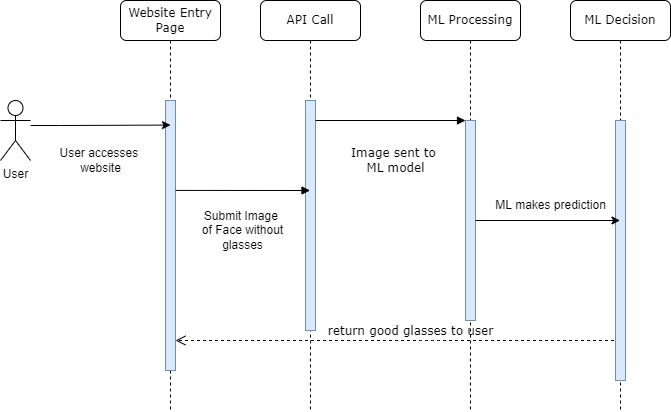

The diagram above was exported from draw.io. Its source (the exported page's mxGraphModel, read from the mxfile embedded in the PNG):
<mxGraphModel dx="944" dy="490" grid="1" gridSize="10" guides="1" tooltips="1" connect="1" arrows="1" fold="1" page="1" pageScale="1" pageWidth="1100" pageHeight="850" background="none" math="0" shadow="0">
  <root>
    <mxCell id="0" />
    <mxCell id="1" parent="0" />
    <mxCell id="7baba1c4bc27f4b0-2" value="API Call" style="shape=umlLifeline;perimeter=lifelinePerimeter;whiteSpace=wrap;html=1;container=1;collapsible=0;recursiveResize=0;outlineConnect=0;rounded=1;shadow=0;comic=0;labelBackgroundColor=none;strokeWidth=1;fontFamily=Verdana;fontSize=12;align=center;" parent="1" vertex="1">
      <mxGeometry x="290" y="90" width="100" height="410" as="geometry" />
    </mxCell>
    <mxCell id="7baba1c4bc27f4b0-10" value="" style="html=1;points=[];perimeter=orthogonalPerimeter;rounded=0;shadow=0;comic=0;labelBackgroundColor=none;strokeWidth=1;fontFamily=Verdana;fontSize=12;align=center;fillColor=#dae8fc;strokeColor=#6c8ebf;" parent="7baba1c4bc27f4b0-2" vertex="1">
      <mxGeometry x="45" y="100" width="10" height="230" as="geometry" />
    </mxCell>
    <mxCell id="7baba1c4bc27f4b0-3" value="&lt;span style=&quot;&quot;&gt;ML Processing&lt;/span&gt;" style="shape=umlLifeline;perimeter=lifelinePerimeter;whiteSpace=wrap;html=1;container=1;collapsible=0;recursiveResize=0;outlineConnect=0;rounded=1;shadow=0;comic=0;labelBackgroundColor=none;strokeWidth=1;fontFamily=Verdana;fontSize=12;align=center;" parent="1" vertex="1">
      <mxGeometry x="450" y="90" width="100" height="410" as="geometry" />
    </mxCell>
    <mxCell id="7baba1c4bc27f4b0-13" value="" style="html=1;points=[];perimeter=orthogonalPerimeter;rounded=0;shadow=0;comic=0;labelBackgroundColor=none;strokeWidth=1;fontFamily=Verdana;fontSize=12;align=center;fillColor=#dae8fc;strokeColor=#6c8ebf;" parent="7baba1c4bc27f4b0-3" vertex="1">
      <mxGeometry x="45" y="120" width="10" height="200" as="geometry" />
    </mxCell>
    <mxCell id="7baba1c4bc27f4b0-8" value="Website Entry Page" style="shape=umlLifeline;perimeter=lifelinePerimeter;whiteSpace=wrap;html=1;container=1;collapsible=0;recursiveResize=0;outlineConnect=0;rounded=1;shadow=0;comic=0;labelBackgroundColor=none;strokeWidth=1;fontFamily=Verdana;fontSize=12;align=center;" parent="1" vertex="1">
      <mxGeometry x="150" y="90" width="100" height="410" as="geometry" />
    </mxCell>
    <mxCell id="7baba1c4bc27f4b0-9" value="" style="html=1;points=[];perimeter=orthogonalPerimeter;rounded=0;shadow=0;comic=0;labelBackgroundColor=none;strokeWidth=1;fontFamily=Verdana;fontSize=12;align=center;fillColor=#dae8fc;strokeColor=#6c8ebf;" parent="7baba1c4bc27f4b0-8" vertex="1">
      <mxGeometry x="45" y="100" width="10" height="270" as="geometry" />
    </mxCell>
    <mxCell id="7baba1c4bc27f4b0-30" value="return good glasses to user" style="html=1;verticalAlign=bottom;endArrow=open;dashed=1;endSize=8;labelBackgroundColor=none;fontFamily=Verdana;fontSize=12;edgeStyle=elbowEdgeStyle;elbow=vertical;" parent="1" source="C7FiSToxBQn1dPzrCTfc-8" target="7baba1c4bc27f4b0-9" edge="1">
      <mxGeometry x="-0.0574" relative="1" as="geometry">
        <mxPoint x="850" y="636" as="targetPoint" />
        <Array as="points">
          <mxPoint x="460" y="430" />
          <mxPoint x="420" y="470" />
        </Array>
        <mxPoint x="620" y="430" as="sourcePoint" />
        <mxPoint as="offset" />
      </mxGeometry>
    </mxCell>
    <mxCell id="7baba1c4bc27f4b0-11" value="" style="html=1;verticalAlign=bottom;endArrow=block;labelBackgroundColor=none;fontFamily=Verdana;fontSize=12;edgeStyle=elbowEdgeStyle;elbow=vertical;exitX=1.009;exitY=0.333;exitDx=0;exitDy=0;exitPerimeter=0;" parent="1" source="7baba1c4bc27f4b0-9" target="7baba1c4bc27f4b0-2" edge="1">
      <mxGeometry x="0.1515" relative="1" as="geometry">
        <mxPoint x="210" y="190" as="sourcePoint" />
        <mxPoint x="280" y="240" as="targetPoint" />
        <Array as="points">
          <mxPoint x="270" y="280" />
        </Array>
        <mxPoint as="offset" />
      </mxGeometry>
    </mxCell>
    <mxCell id="7baba1c4bc27f4b0-14" value="" style="html=1;verticalAlign=bottom;endArrow=block;entryX=0;entryY=0;labelBackgroundColor=none;fontFamily=Verdana;fontSize=12;edgeStyle=elbowEdgeStyle;elbow=vertical;" parent="1" source="7baba1c4bc27f4b0-10" target="7baba1c4bc27f4b0-13" edge="1">
      <mxGeometry relative="1" as="geometry">
        <mxPoint x="420" y="210" as="sourcePoint" />
      </mxGeometry>
    </mxCell>
    <mxCell id="C7FiSToxBQn1dPzrCTfc-4" style="edgeStyle=orthogonalEdgeStyle;rounded=0;orthogonalLoop=1;jettySize=auto;html=1;entryX=0.5;entryY=0.091;entryDx=0;entryDy=0;entryPerimeter=0;" edge="1" parent="1" source="C7FiSToxBQn1dPzrCTfc-1" target="7baba1c4bc27f4b0-9">
      <mxGeometry relative="1" as="geometry">
        <Array as="points">
          <mxPoint x="90" y="215" />
          <mxPoint x="90" y="215" />
        </Array>
      </mxGeometry>
    </mxCell>
    <mxCell id="C7FiSToxBQn1dPzrCTfc-1" value="User" style="shape=umlActor;verticalLabelPosition=bottom;verticalAlign=top;html=1;outlineConnect=0;" vertex="1" parent="1">
      <mxGeometry x="30" y="190" width="30" height="60" as="geometry" />
    </mxCell>
    <mxCell id="C7FiSToxBQn1dPzrCTfc-7" value="&lt;span style=&quot;font-family: Verdana;&quot;&gt;Image sent to &lt;br&gt;ML model&lt;/span&gt;" style="text;html=1;align=center;verticalAlign=middle;resizable=0;points=[];autosize=1;strokeColor=none;fillColor=none;" vertex="1" parent="1">
      <mxGeometry x="370" y="230" width="110" height="40" as="geometry" />
    </mxCell>
    <mxCell id="C7FiSToxBQn1dPzrCTfc-8" value="&lt;span style=&quot;&quot;&gt;ML Decision&lt;/span&gt;" style="shape=umlLifeline;perimeter=lifelinePerimeter;whiteSpace=wrap;html=1;container=1;collapsible=0;recursiveResize=0;outlineConnect=0;rounded=1;shadow=0;comic=0;labelBackgroundColor=none;strokeWidth=1;fontFamily=Verdana;fontSize=12;align=center;" vertex="1" parent="1">
      <mxGeometry x="600" y="90" width="100" height="410" as="geometry" />
    </mxCell>
    <mxCell id="C7FiSToxBQn1dPzrCTfc-9" value="" style="html=1;points=[];perimeter=orthogonalPerimeter;rounded=0;shadow=0;comic=0;labelBackgroundColor=none;strokeWidth=1;fontFamily=Verdana;fontSize=12;align=center;fillColor=#dae8fc;strokeColor=#6c8ebf;" vertex="1" parent="C7FiSToxBQn1dPzrCTfc-8">
      <mxGeometry x="45" y="120" width="10" height="260" as="geometry" />
    </mxCell>
    <mxCell id="C7FiSToxBQn1dPzrCTfc-6" value="ML makes prediction" style="text;html=1;align=center;verticalAlign=middle;resizable=0;points=[];autosize=1;strokeColor=none;fillColor=none;" vertex="1" parent="C7FiSToxBQn1dPzrCTfc-8">
      <mxGeometry x="-85" y="190" width="130" height="30" as="geometry" />
    </mxCell>
    <mxCell id="C7FiSToxBQn1dPzrCTfc-10" style="edgeStyle=orthogonalEdgeStyle;rounded=0;orthogonalLoop=1;jettySize=auto;html=1;" edge="1" parent="1" source="7baba1c4bc27f4b0-13" target="C7FiSToxBQn1dPzrCTfc-8">
      <mxGeometry relative="1" as="geometry">
        <Array as="points">
          <mxPoint x="600" y="310" />
          <mxPoint x="600" y="310" />
        </Array>
      </mxGeometry>
    </mxCell>
    <mxCell id="C7FiSToxBQn1dPzrCTfc-5" value="Submit Image &lt;br&gt;of Face without glasses" style="text;html=1;strokeColor=none;fillColor=none;align=center;verticalAlign=middle;whiteSpace=wrap;rounded=0;" vertex="1" parent="1">
      <mxGeometry x="210" y="290" width="125" height="60" as="geometry" />
    </mxCell>
    <mxCell id="C7FiSToxBQn1dPzrCTfc-13" value="User accesses &lt;br&gt;website" style="text;html=1;align=center;verticalAlign=middle;resizable=0;points=[];autosize=1;strokeColor=none;fillColor=none;" vertex="1" parent="1">
      <mxGeometry x="80" y="230" width="100" height="40" as="geometry" />
    </mxCell>
  </root>
</mxGraphModel>